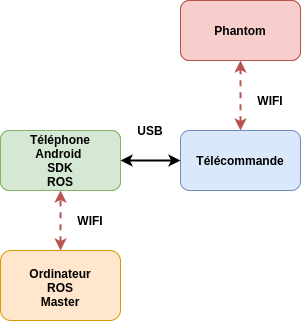

The diagram above was exported from draw.io. Its source (the exported page's mxGraphModel, read from the mxfile embedded in the PNG):
<mxGraphModel dx="828" dy="504" grid="0" gridSize="10" guides="1" tooltips="1" connect="1" arrows="1" fold="1" page="1" pageScale="1" pageWidth="850" pageHeight="1100" math="0" shadow="0">
  <root>
    <mxCell id="0" />
    <mxCell id="1" parent="0" />
    <mxCell id="2" value="" style="group;fillColor=#d5e8d4;strokeColor=#82b366;gradientColor=#ffffff;rounded=1;" vertex="1" connectable="0" parent="1">
      <mxGeometry x="240" y="250" width="120" height="60" as="geometry" />
    </mxCell>
    <mxCell id="3" value="" style="rounded=1;whiteSpace=wrap;html=1;fillColor=#d5e8d4;strokeColor=#82b366;" vertex="1" parent="2">
      <mxGeometry width="120" height="60" as="geometry" />
    </mxCell>
    <mxCell id="4" value="Téléphone&lt;br&gt;Android&amp;nbsp; SDK&lt;br&gt;ROS" style="text;html=1;strokeColor=none;fillColor=none;align=center;verticalAlign=middle;whiteSpace=wrap;rounded=0;fontStyle=1" vertex="1" parent="2">
      <mxGeometry x="40" y="20" width="40" height="20" as="geometry" />
    </mxCell>
    <mxCell id="5" value="" style="group" vertex="1" connectable="0" parent="1">
      <mxGeometry x="420" y="250" width="120" height="60" as="geometry" />
    </mxCell>
    <mxCell id="6" value="" style="rounded=1;whiteSpace=wrap;html=1;fillColor=#dae8fc;strokeColor=#6c8ebf;" vertex="1" parent="5">
      <mxGeometry width="120" height="60" as="geometry" />
    </mxCell>
    <mxCell id="7" value="Télécommande" style="text;html=1;strokeColor=none;fillColor=none;align=center;verticalAlign=middle;whiteSpace=wrap;rounded=0;fontStyle=1" vertex="1" parent="5">
      <mxGeometry x="40" y="20" width="40" height="20" as="geometry" />
    </mxCell>
    <mxCell id="8" value="" style="group;fillColor=#f8cecc;strokeColor=#b85450;rounded=1;fontStyle=1" vertex="1" connectable="0" parent="1">
      <mxGeometry x="420" y="120" width="120" height="60" as="geometry" />
    </mxCell>
    <mxCell id="9" value="" style="rounded=1;whiteSpace=wrap;html=1;fillColor=#f8cecc;strokeColor=#b85450;" vertex="1" parent="8">
      <mxGeometry width="120" height="60" as="geometry" />
    </mxCell>
    <mxCell id="10" value="Phantom" style="text;html=1;strokeColor=none;fillColor=none;align=center;verticalAlign=middle;whiteSpace=wrap;rounded=0;fontStyle=1" vertex="1" parent="8">
      <mxGeometry x="40" y="20" width="40" height="20" as="geometry" />
    </mxCell>
    <mxCell id="11" style="edgeStyle=orthogonalEdgeStyle;rounded=0;orthogonalLoop=1;jettySize=auto;html=1;exitX=0.5;exitY=0;exitDx=0;exitDy=0;entryX=0.5;entryY=1;entryDx=0;entryDy=0;strokeColor=#b85450;dashed=1;strokeWidth=2;fillColor=#f8cecc;startArrow=classic;startFill=1;" edge="1" source="6" target="9" parent="1">
      <mxGeometry relative="1" as="geometry" />
    </mxCell>
    <mxCell id="12" value="&lt;b&gt;WIFI&lt;/b&gt;" style="text;html=1;strokeColor=none;fillColor=none;align=center;verticalAlign=middle;whiteSpace=wrap;rounded=0;" vertex="1" parent="1">
      <mxGeometry x="490" y="210" width="40" height="20" as="geometry" />
    </mxCell>
    <mxCell id="13" style="edgeStyle=orthogonalEdgeStyle;rounded=0;orthogonalLoop=1;jettySize=auto;html=1;exitX=1;exitY=0.5;exitDx=0;exitDy=0;entryX=0;entryY=0.5;entryDx=0;entryDy=0;strokeWidth=2;startArrow=classic;startFill=1;" edge="1" source="3" target="6" parent="1">
      <mxGeometry relative="1" as="geometry" />
    </mxCell>
    <mxCell id="14" style="edgeStyle=orthogonalEdgeStyle;rounded=0;orthogonalLoop=1;jettySize=auto;html=1;exitX=0.5;exitY=0;exitDx=0;exitDy=0;entryX=0.5;entryY=1;entryDx=0;entryDy=0;strokeWidth=2;dashed=1;fillColor=#f8cecc;strokeColor=#b85450;startArrow=classic;startFill=1;" edge="1" source="15" target="3" parent="1">
      <mxGeometry relative="1" as="geometry" />
    </mxCell>
    <mxCell id="15" value="" style="rounded=1;whiteSpace=wrap;html=1;fillColor=#ffe6cc;strokeColor=#d79b00;" vertex="1" parent="1">
      <mxGeometry x="240" y="370" width="120" height="70" as="geometry" />
    </mxCell>
    <mxCell id="16" value="&lt;br&gt;Ordinateur&lt;br&gt;ROS Master" style="text;html=1;strokeColor=none;fillColor=none;align=center;verticalAlign=middle;whiteSpace=wrap;rounded=0;fontStyle=1" vertex="1" parent="1">
      <mxGeometry x="280" y="390" width="40" height="20" as="geometry" />
    </mxCell>
    <mxCell id="17" value="&lt;b&gt;WIFI&lt;/b&gt;" style="text;html=1;strokeColor=none;fillColor=none;align=center;verticalAlign=middle;whiteSpace=wrap;rounded=0;" vertex="1" parent="1">
      <mxGeometry x="310" y="330" width="40" height="20" as="geometry" />
    </mxCell>
    <mxCell id="18" value="&lt;b&gt;USB&lt;/b&gt;" style="text;html=1;strokeColor=none;fillColor=none;align=center;verticalAlign=middle;whiteSpace=wrap;rounded=0;" vertex="1" parent="1">
      <mxGeometry x="370" y="240" width="40" height="20" as="geometry" />
    </mxCell>
  </root>
</mxGraphModel>